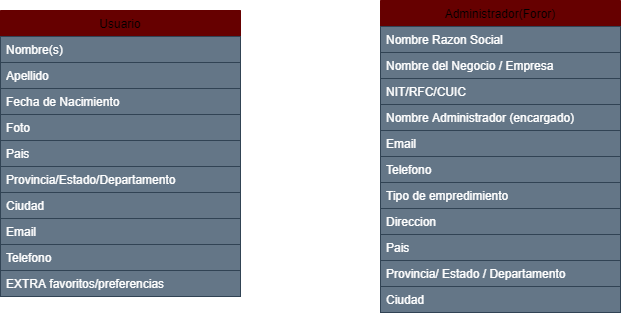

The diagram above was exported from draw.io. Its source (the exported page's mxGraphModel, read from the mxfile embedded in the PNG):
<mxGraphModel dx="1360" dy="1138" grid="1" gridSize="10" guides="1" tooltips="1" connect="1" arrows="1" fold="1" page="1" pageScale="1" pageWidth="827" pageHeight="1169" math="0" shadow="0">
  <root>
    <mxCell id="0" />
    <mxCell id="1" parent="0" />
    <mxCell id="6" value="Usuario" style="swimlane;fontStyle=0;childLayout=stackLayout;horizontal=1;startSize=26;horizontalStack=0;resizeParent=1;resizeParentMax=0;resizeLast=0;collapsible=1;marginBottom=0;strokeColor=#660000;fillColor=#660000;" vertex="1" parent="1">
      <mxGeometry x="50" y="110" width="240" height="286" as="geometry" />
    </mxCell>
    <mxCell id="7" value="Nombre(s)" style="text;align=left;verticalAlign=top;spacingLeft=4;spacingRight=4;overflow=hidden;rotatable=0;points=[[0,0.5],[1,0.5]];portConstraint=eastwest;labelBackgroundColor=none;fillColor=#647687;strokeColor=#314354;fontColor=#ffffff;" vertex="1" parent="6">
      <mxGeometry y="26" width="240" height="26" as="geometry" />
    </mxCell>
    <mxCell id="8" value="Apellido" style="text;align=left;verticalAlign=top;spacingLeft=4;spacingRight=4;overflow=hidden;rotatable=0;points=[[0,0.5],[1,0.5]];portConstraint=eastwest;labelBackgroundColor=none;fillColor=#647687;strokeColor=#314354;fontColor=#ffffff;" vertex="1" parent="6">
      <mxGeometry y="52" width="240" height="26" as="geometry" />
    </mxCell>
    <mxCell id="9" value="Fecha de Nacimiento" style="text;align=left;verticalAlign=top;spacingLeft=4;spacingRight=4;overflow=hidden;rotatable=0;points=[[0,0.5],[1,0.5]];portConstraint=eastwest;labelBackgroundColor=none;fillColor=#647687;strokeColor=#314354;fontColor=#ffffff;" vertex="1" parent="6">
      <mxGeometry y="78" width="240" height="26" as="geometry" />
    </mxCell>
    <mxCell id="10" value="Foto" style="text;align=left;verticalAlign=top;spacingLeft=4;spacingRight=4;overflow=hidden;rotatable=0;points=[[0,0.5],[1,0.5]];portConstraint=eastwest;labelBackgroundColor=none;fillColor=#647687;strokeColor=#314354;fontColor=#ffffff;" vertex="1" parent="6">
      <mxGeometry y="104" width="240" height="26" as="geometry" />
    </mxCell>
    <mxCell id="11" value="Pais" style="text;align=left;verticalAlign=top;spacingLeft=4;spacingRight=4;overflow=hidden;rotatable=0;points=[[0,0.5],[1,0.5]];portConstraint=eastwest;labelBackgroundColor=none;fillColor=#647687;strokeColor=#314354;fontColor=#ffffff;" vertex="1" parent="6">
      <mxGeometry y="130" width="240" height="26" as="geometry" />
    </mxCell>
    <mxCell id="12" value="Provincia/Estado/Departamento" style="text;align=left;verticalAlign=top;spacingLeft=4;spacingRight=4;overflow=hidden;rotatable=0;points=[[0,0.5],[1,0.5]];portConstraint=eastwest;labelBackgroundColor=none;fillColor=#647687;strokeColor=#314354;fontColor=#ffffff;" vertex="1" parent="6">
      <mxGeometry y="156" width="240" height="26" as="geometry" />
    </mxCell>
    <mxCell id="13" value="Ciudad" style="text;align=left;verticalAlign=top;spacingLeft=4;spacingRight=4;overflow=hidden;rotatable=0;points=[[0,0.5],[1,0.5]];portConstraint=eastwest;labelBackgroundColor=none;fillColor=#647687;strokeColor=#314354;fontColor=#ffffff;" vertex="1" parent="6">
      <mxGeometry y="182" width="240" height="26" as="geometry" />
    </mxCell>
    <mxCell id="14" value="Email" style="text;align=left;verticalAlign=top;spacingLeft=4;spacingRight=4;overflow=hidden;rotatable=0;points=[[0,0.5],[1,0.5]];portConstraint=eastwest;labelBackgroundColor=none;fillColor=#647687;strokeColor=#314354;fontColor=#ffffff;" vertex="1" parent="6">
      <mxGeometry y="208" width="240" height="26" as="geometry" />
    </mxCell>
    <mxCell id="15" value="Telefono" style="text;align=left;verticalAlign=top;spacingLeft=4;spacingRight=4;overflow=hidden;rotatable=0;points=[[0,0.5],[1,0.5]];portConstraint=eastwest;labelBackgroundColor=none;fillColor=#647687;strokeColor=#314354;fontColor=#ffffff;" vertex="1" parent="6">
      <mxGeometry y="234" width="240" height="26" as="geometry" />
    </mxCell>
    <mxCell id="16" value="EXTRA favoritos/preferencias" style="text;align=left;verticalAlign=top;spacingLeft=4;spacingRight=4;overflow=hidden;rotatable=0;points=[[0,0.5],[1,0.5]];portConstraint=eastwest;labelBackgroundColor=none;fillColor=#647687;strokeColor=#314354;fontColor=#ffffff;" vertex="1" parent="6">
      <mxGeometry y="260" width="240" height="26" as="geometry" />
    </mxCell>
    <mxCell id="17" value="Administrador(Foror)" style="swimlane;fontStyle=0;childLayout=stackLayout;horizontal=1;startSize=26;horizontalStack=0;resizeParent=1;resizeParentMax=0;resizeLast=0;collapsible=1;marginBottom=0;strokeColor=#660000;fillColor=#660000;" vertex="1" parent="1">
      <mxGeometry x="430" y="100" width="240" height="312" as="geometry" />
    </mxCell>
    <mxCell id="18" value="Nombre Razon Social" style="text;align=left;verticalAlign=top;spacingLeft=4;spacingRight=4;overflow=hidden;rotatable=0;points=[[0,0.5],[1,0.5]];portConstraint=eastwest;labelBackgroundColor=none;fillColor=#647687;strokeColor=#314354;fontColor=#ffffff;" vertex="1" parent="17">
      <mxGeometry y="26" width="240" height="26" as="geometry" />
    </mxCell>
    <mxCell id="19" value="Nombre del Negocio / Empresa" style="text;align=left;verticalAlign=top;spacingLeft=4;spacingRight=4;overflow=hidden;rotatable=0;points=[[0,0.5],[1,0.5]];portConstraint=eastwest;labelBackgroundColor=none;fillColor=#647687;strokeColor=#314354;fontColor=#ffffff;" vertex="1" parent="17">
      <mxGeometry y="52" width="240" height="26" as="geometry" />
    </mxCell>
    <mxCell id="20" value="NIT/RFC/CUIC" style="text;align=left;verticalAlign=top;spacingLeft=4;spacingRight=4;overflow=hidden;rotatable=0;points=[[0,0.5],[1,0.5]];portConstraint=eastwest;labelBackgroundColor=none;fillColor=#647687;strokeColor=#314354;fontColor=#ffffff;" vertex="1" parent="17">
      <mxGeometry y="78" width="240" height="26" as="geometry" />
    </mxCell>
    <mxCell id="21" value="Nombre Administrador (encargado)" style="text;align=left;verticalAlign=top;spacingLeft=4;spacingRight=4;overflow=hidden;rotatable=0;points=[[0,0.5],[1,0.5]];portConstraint=eastwest;labelBackgroundColor=none;fillColor=#647687;strokeColor=#314354;fontColor=#ffffff;" vertex="1" parent="17">
      <mxGeometry y="104" width="240" height="26" as="geometry" />
    </mxCell>
    <mxCell id="22" value="Email " style="text;align=left;verticalAlign=top;spacingLeft=4;spacingRight=4;overflow=hidden;rotatable=0;points=[[0,0.5],[1,0.5]];portConstraint=eastwest;labelBackgroundColor=none;fillColor=#647687;strokeColor=#314354;fontColor=#ffffff;" vertex="1" parent="17">
      <mxGeometry y="130" width="240" height="26" as="geometry" />
    </mxCell>
    <mxCell id="23" value="Telefono" style="text;align=left;verticalAlign=top;spacingLeft=4;spacingRight=4;overflow=hidden;rotatable=0;points=[[0,0.5],[1,0.5]];portConstraint=eastwest;labelBackgroundColor=none;fillColor=#647687;strokeColor=#314354;fontColor=#ffffff;" vertex="1" parent="17">
      <mxGeometry y="156" width="240" height="26" as="geometry" />
    </mxCell>
    <mxCell id="24" value="Tipo de empredimiento" style="text;align=left;verticalAlign=top;spacingLeft=4;spacingRight=4;overflow=hidden;rotatable=0;points=[[0,0.5],[1,0.5]];portConstraint=eastwest;labelBackgroundColor=none;fillColor=#647687;strokeColor=#314354;fontColor=#ffffff;" vertex="1" parent="17">
      <mxGeometry y="182" width="240" height="26" as="geometry" />
    </mxCell>
    <mxCell id="25" value="Direccion" style="text;align=left;verticalAlign=top;spacingLeft=4;spacingRight=4;overflow=hidden;rotatable=0;points=[[0,0.5],[1,0.5]];portConstraint=eastwest;labelBackgroundColor=none;fillColor=#647687;strokeColor=#314354;fontColor=#ffffff;" vertex="1" parent="17">
      <mxGeometry y="208" width="240" height="26" as="geometry" />
    </mxCell>
    <mxCell id="26" value="Pais" style="text;align=left;verticalAlign=top;spacingLeft=4;spacingRight=4;overflow=hidden;rotatable=0;points=[[0,0.5],[1,0.5]];portConstraint=eastwest;labelBackgroundColor=none;fillColor=#647687;strokeColor=#314354;fontColor=#ffffff;" vertex="1" parent="17">
      <mxGeometry y="234" width="240" height="26" as="geometry" />
    </mxCell>
    <mxCell id="27" value="Provincia/ Estado / Departamento" style="text;align=left;verticalAlign=top;spacingLeft=4;spacingRight=4;overflow=hidden;rotatable=0;points=[[0,0.5],[1,0.5]];portConstraint=eastwest;labelBackgroundColor=none;fillColor=#647687;strokeColor=#314354;fontColor=#ffffff;" vertex="1" parent="17">
      <mxGeometry y="260" width="240" height="26" as="geometry" />
    </mxCell>
    <mxCell id="28" value="Ciudad" style="text;align=left;verticalAlign=top;spacingLeft=4;spacingRight=4;overflow=hidden;rotatable=0;points=[[0,0.5],[1,0.5]];portConstraint=eastwest;labelBackgroundColor=none;fillColor=#647687;strokeColor=#314354;fontColor=#ffffff;" vertex="1" parent="17">
      <mxGeometry y="286" width="240" height="26" as="geometry" />
    </mxCell>
  </root>
</mxGraphModel>